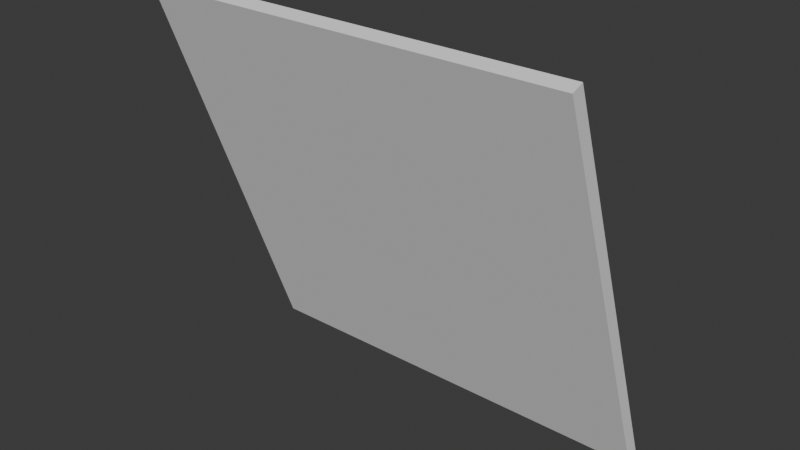 # Source: tiltedPlane.blend  (saved by Blender 4.3.34; exported with 4.5.12 LTS)
import bpy
from mathutils import Matrix  # noqa: F401  (used for matrix-valued properties, if any)

bpy.ops.wm.read_factory_settings(use_empty=True)
scene = bpy.context.scene
scene.name = 'Scene'

# ---- collections
col_collection = bpy.data.collections.new('Collection'); scene.collection.children.link(col_collection)

# ---- world
world_world = bpy.data.worlds.new('World'); scene.world = world_world
world_world.use_nodes = True; world_world.node_tree.nodes.clear()
_N = world_world.node_tree.nodes; _L = world_world.node_tree.links
n0 = _N.new('ShaderNodeOutputWorld'); n0.name = 'World Output'; n0.location = (300, 300)
n1 = _N.new('ShaderNodeBackground'); n1.name = 'Background'; n1.location = (10, 300)
n1.inputs[0].default_value = (0.05088, 0.05088, 0.05088, 1.0)
_L.new(n1.outputs[0], n0.inputs[0])
n0.is_active_output = True
world_world.color = (0.05088, 0.05088, 0.05088)
world_world.sun_shadow_jitter_overblur = 0.0

# ---- meshes
me_plane = bpy.data.meshes.new('Plane')
me_plane.from_pydata([(1.0, 1.133e-07, -1.013e-07), (1.0, 0.6985, -1.874), (-1.0, 2.585e-08, -1.013e-07), (-1.0, 0.6985, -1.874), (-0.75, 3.678e-08, -1.013e-07), (-0.5, 4.771e-08, -1.013e-07), (-0.25, 5.863e-08, -1.013e-07), (-3.041e-15, 6.956e-08, -1.013e-07), (0.25, 8.049e-08, -1.013e-07), (0.5, 9.142e-08, -1.013e-07), (0.75, 1.023e-07, -1.013e-07), (1.0, 0.08732, -0.2343), (1.0, 0.1746, -0.4685), (1.0, 0.262, -0.7028), (1.0, 0.3493, -0.937), (1.0, 0.4366, -1.171), (1.0, 0.5239, -1.406), (1.0, 0.6112, -1.64), (0.75, 0.6985, -1.874), (0.5, 0.6985, -1.874), (0.25, 0.6985, -1.874), (-3.053e-08, 0.6985, -1.874), (-0.25, 0.6985, -1.874), (-0.5, 0.6985, -1.874), (-0.75, 0.6985, -1.874), (-1.0, 0.6112, -1.64), (-1.0, 0.5239, -1.406), (-1.0, 0.4366, -1.171), (-1.0, 0.3493, -0.937), (-1.0, 0.262, -0.7028), (-1.0, 0.1746, -0.4685), (-1.0, 0.08732, -0.2343), (0.75, 0.08732, -0.2343), (0.5, 0.08732, -0.2343), (0.25, 0.08732, -0.2343), (-3.817e-09, 0.08732, -0.2343), (-0.25, 0.08732, -0.2343), (-0.5, 0.08732, -0.2343), (-0.75, 0.08732, -0.2343), (0.75, 0.1746, -0.4685), (0.5, 0.1746, -0.4685), (0.25, 0.1746, -0.4685), (-7.633e-09, 0.1746, -0.4685), (-0.25, 0.1746, -0.4685), (-0.5, 0.1746, -0.4685), (-0.75, 0.1746, -0.4685), (0.75, 0.262, -0.7028), (0.5, 0.262, -0.7028), (0.25, 0.262, -0.7028), (-1.145e-08, 0.262, -0.7028), (-0.25, 0.262, -0.7028), (-0.5, 0.262, -0.7028), (-0.75, 0.262, -0.7028), (0.75, 0.3493, -0.937), (0.5, 0.3493, -0.937), (0.25, 0.3493, -0.937), (-1.527e-08, 0.3493, -0.937), (-0.25, 0.3493, -0.937), (-0.5, 0.3493, -0.937), (-0.75, 0.3493, -0.937), (0.75, 0.4366, -1.171), (0.5, 0.4366, -1.171), (0.25, 0.4366, -1.171), (-1.908e-08, 0.4366, -1.171), (-0.25, 0.4366, -1.171), (-0.5, 0.4366, -1.171), (-0.75, 0.4366, -1.171), (0.75, 0.5239, -1.406), (0.5, 0.5239, -1.406), (0.25, 0.5239, -1.406), (-2.29e-08, 0.5239, -1.406), (-0.25, 0.5239, -1.406), (-0.5, 0.5239, -1.406), (-0.75, 0.5239, -1.406), (0.75, 0.6112, -1.64), (0.5, 0.6112, -1.64), (0.25, 0.6112, -1.64), (-2.672e-08, 0.6112, -1.64), (-0.25, 0.6112, -1.64), (-0.5, 0.6112, -1.64), (-0.75, 0.6112, -1.64), (0.75, 0.05683, 0.02118), (1.0, 0.05683, 0.02118), (1.0, 0.668, -1.619), (1.0, 0.7554, -1.853), (-0.75, 0.7554, -1.853), (-1.0, 0.7554, -1.853), (-1.0, 0.1441, -0.2131), (-1.0, 0.05683, 0.02118), (-0.75, 0.05683, 0.02118), (-0.5, 0.05683, 0.02118), (-0.25, 0.05683, 0.02118), (-2.484e-09, 0.05683, 0.02118), (0.25, 0.05683, 0.02118), (0.5, 0.05683, 0.02118), (1.0, 0.1441, -0.2131), (1.0, 0.2315, -0.4473), (1.0, 0.3188, -0.6816), (1.0, 0.4061, -0.9158), (1.0, 0.4934, -1.15), (1.0, 0.5807, -1.384), (0.75, 0.7554, -1.853), (0.5, 0.7554, -1.853), (0.25, 0.7554, -1.853), (-3.302e-08, 0.7554, -1.853), (-0.25, 0.7554, -1.853), (-0.5, 0.7554, -1.853), (-1.0, 0.668, -1.619), (-1.0, 0.5807, -1.384), (-1.0, 0.4934, -1.15), (-1.0, 0.4061, -0.9158), (-1.0, 0.3188, -0.6816), (-1.0, 0.2315, -0.4473), (-0.75, 0.1441, -0.2131), (0.75, 0.1441, -0.2131), (0.5, 0.1441, -0.2131), (0.25, 0.1441, -0.2131), (-6.301e-09, 0.1441, -0.2131), (-0.25, 0.1441, -0.2131), (-0.5, 0.1441, -0.2131), (-0.75, 0.2315, -0.4473), (0.75, 0.2315, -0.4473), (0.5, 0.2315, -0.4473), (0.25, 0.2315, -0.4473), (-1.012e-08, 0.2315, -0.4473), (-0.25, 0.2315, -0.4473), (-0.5, 0.2315, -0.4473), (-0.75, 0.3188, -0.6816), (0.75, 0.3188, -0.6816), (0.5, 0.3188, -0.6816), (0.25, 0.3188, -0.6816), (-1.393e-08, 0.3188, -0.6816), (-0.25, 0.3188, -0.6816), (-0.5, 0.3188, -0.6816), (-0.75, 0.4061, -0.9158), (0.75, 0.4061, -0.9158), (0.5, 0.4061, -0.9158), (0.25, 0.4061, -0.9158), (-1.775e-08, 0.4061, -0.9158), (-0.25, 0.4061, -0.9158), (-0.5, 0.4061, -0.9158), (-0.75, 0.4934, -1.15), (0.75, 0.4934, -1.15), (0.5, 0.4934, -1.15), (0.25, 0.4934, -1.15), (-2.157e-08, 0.4934, -1.15), (-0.25, 0.4934, -1.15), (-0.5, 0.4934, -1.15), (-0.75, 0.5807, -1.384), (0.75, 0.5807, -1.384), (0.5, 0.5807, -1.384), (0.25, 0.5807, -1.384), (-2.538e-08, 0.5807, -1.384), (-0.25, 0.5807, -1.384), (-0.5, 0.5807, -1.384), (-0.75, 0.668, -1.619), (0.75, 0.668, -1.619), (0.5, 0.668, -1.619), (0.25, 0.668, -1.619), (-2.92e-08, 0.668, -1.619), (-0.25, 0.668, -1.619), (-0.5, 0.668, -1.619)], [], [(80, 25, 3, 24), (4, 2, 31, 38), (38, 31, 30, 45), (45, 30, 29, 52), (52, 29, 28, 59), (59, 28, 27, 66), (66, 27, 26, 73), (73, 26, 25, 80), (0, 10, 32, 11), (10, 9, 33, 32), (9, 8, 34, 33), (8, 7, 35, 34), (7, 6, 36, 35), (6, 5, 37, 36), (5, 4, 38, 37), (11, 32, 39, 12), (32, 33, 40, 39), (33, 34, 41, 40), (34, 35, 42, 41), (35, 36, 43, 42), (36, 37, 44, 43), (37, 38, 45, 44), (12, 39, 46, 13), (39, 40, 47, 46), (40, 41, 48, 47), (41, 42, 49, 48), (42, 43, 50, 49), (43, 44, 51, 50), (44, 45, 52, 51), (13, 46, 53, 14), (46, 47, 54, 53), (47, 48, 55, 54), (48, 49, 56, 55), (49, 50, 57, 56), (50, 51, 58, 57), (51, 52, 59, 58), (14, 53, 60, 15), (53, 54, 61, 60), (54, 55, 62, 61), (55, 56, 63, 62), (56, 57, 64, 63), (57, 58, 65, 64), (58, 59, 66, 65), (15, 60, 67, 16), (60, 61, 68, 67), (61, 62, 69, 68), (62, 63, 70, 69), (63, 64, 71, 70), (64, 65, 72, 71), (65, 66, 73, 72), (16, 67, 74, 17), (67, 68, 75, 74), (68, 69, 76, 75), (69, 70, 77, 76), (70, 71, 78, 77), (71, 72, 79, 78), (72, 73, 80, 79), (17, 74, 18, 1), (74, 75, 19, 18), (75, 76, 20, 19), (76, 77, 21, 20), (77, 78, 22, 21), (78, 79, 23, 22), (79, 80, 24, 23), (155, 85, 86, 107), (89, 113, 87, 88), (113, 120, 112, 87), (120, 127, 111, 112), (127, 134, 110, 111), (134, 141, 109, 110), (141, 148, 108, 109), (148, 155, 107, 108), (82, 95, 114, 81), (81, 114, 115, 94), (94, 115, 116, 93), (93, 116, 117, 92), (92, 117, 118, 91), (91, 118, 119, 90), (90, 119, 113, 89), (95, 96, 121, 114), (114, 121, 122, 115), (115, 122, 123, 116), (116, 123, 124, 117), (117, 124, 125, 118), (118, 125, 126, 119), (119, 126, 120, 113), (96, 97, 128, 121), (121, 128, 129, 122), (122, 129, 130, 123), (123, 130, 131, 124), (124, 131, 132, 125), (125, 132, 133, 126), (126, 133, 127, 120), (97, 98, 135, 128), (128, 135, 136, 129), (129, 136, 137, 130), (130, 137, 138, 131), (131, 138, 139, 132), (132, 139, 140, 133), (133, 140, 134, 127), (98, 99, 142, 135), (135, 142, 143, 136), (136, 143, 144, 137), (137, 144, 145, 138), (138, 145, 146, 139), (139, 146, 147, 140), (140, 147, 141, 134), (99, 100, 149, 142), (142, 149, 150, 143), (143, 150, 151, 144), (144, 151, 152, 145), (145, 152, 153, 146), (146, 153, 154, 147), (147, 154, 148, 141), (100, 83, 156, 149), (149, 156, 157, 150), (150, 157, 158, 151), (151, 158, 159, 152), (152, 159, 160, 153), (153, 160, 161, 154), (154, 161, 155, 148), (83, 84, 101, 156), (156, 101, 102, 157), (157, 102, 103, 158), (158, 103, 104, 159), (159, 104, 105, 160), (160, 105, 106, 161), (161, 106, 85, 155), (11, 12, 96, 95), (25, 26, 108, 107), (12, 13, 97, 96), (10, 0, 82, 81), (26, 27, 109, 108), (13, 14, 98, 97), (17, 1, 84, 83), (27, 28, 110, 109), (14, 15, 99, 98), (24, 3, 86, 85), (28, 29, 111, 110), (15, 16, 100, 99), (31, 2, 88, 87), (29, 30, 112, 111), (16, 17, 83, 100), (2, 4, 89, 88), (30, 31, 87, 112), (1, 18, 101, 84), (4, 5, 90, 89), (18, 19, 102, 101), (5, 6, 91, 90), (19, 20, 103, 102), (6, 7, 92, 91), (20, 21, 104, 103), (7, 8, 93, 92), (21, 22, 105, 104), (8, 9, 94, 93), (22, 23, 106, 105), (9, 10, 81, 94), (23, 24, 85, 106), (0, 11, 95, 82), (3, 25, 107, 86)])
_uv = me_plane.uv_layers.new(name='UVMap')
_uv.uv.foreach_set('vector', [0.875, 0.875, 0.875, 1.0, 1.0, 1.0, 1.0, 0.875, 0.0, 0.875, 0.0, 1.0, 0.125, 1.0, 0.125, 0.875, 0.125, 0.875, 0.125, 1.0, 0.25, 1.0, 0.25, 0.875, 0.25, 0.875, 0.25, 1.0, 0.375, 1.0, 0.375, 0.875, 0.375, 0.875, 0.375, 1.0, 0.5, 1.0, 0.5, 0.875, 0.5, 0.875, 0.5, 1.0, 0.625, 1.0, 0.625, 0.875, 0.625, 0.875, 0.625, 1.0, 0.75, 1.0, 0.75, 0.875, 0.75, 0.875, 0.75, 1.0, 0.875, 1.0, 0.875, 0.875, 0.0, 0.0, 0.0, 0.125, 0.125, 0.125, 0.125, 0.0, 0.0, 0.125, 0.0, 0.25, 0.125, 0.25, 0.125, 0.125, 0.0, 0.25, 0.0, 0.375, 0.125, 0.375, 0.125, 0.25, 0.0, 0.375, 0.0, 0.5, 0.125, 0.5, 0.125, 0.375, 0.0, 0.5, 0.0, 0.625, 0.125, 0.625, 0.125, 0.5, 0.0, 0.625, 0.0, 0.75, 0.125, 0.75, 0.125, 0.625, 0.0, 0.75, 0.0, 0.875, 0.125, 0.875, 0.125, 0.75, 0.125, 0.0, 0.125, 0.125, 0.25, 0.125, 0.25, 0.0, 0.125, 0.125, 0.125, 0.25, 0.25, 0.25, 0.25, 0.125, 0.125, 0.25, 0.125, 0.375, 0.25, 0.375, 0.25, 0.25, 0.125, 0.375, 0.125, 0.5, 0.25, 0.5, 0.25, 0.375, 0.125, 0.5, 0.125, 0.625, 0.25, 0.625, 0.25, 0.5, 0.125, 0.625, 0.125, 0.75, 0.25, 0.75, 0.25, 0.625, 0.125, 0.75, 0.125, 0.875, 0.25, 0.875, 0.25, 0.75, 0.25, 0.0, 0.25, 0.125, 0.375, 0.125, 0.375, 0.0, 0.25, 0.125, 0.25, 0.25, 0.375, 0.25, 0.375, 0.125, 0.25, 0.25, 0.25, 0.375, 0.375, 0.375, 0.375, 0.25, 0.25, 0.375, 0.25, 0.5, 0.375, 0.5, 0.375, 0.375, 0.25, 0.5, 0.25, 0.625, 0.375, 0.625, 0.375, 0.5, 0.25, 0.625, 0.25, 0.75, 0.375, 0.75, 0.375, 0.625, 0.25, 0.75, 0.25, 0.875, 0.375, 0.875, 0.375, 0.75, 0.375, 0.0, 0.375, 0.125, 0.5, 0.125, 0.5, 0.0, 0.375, 0.125, 0.375, 0.25, 0.5, 0.25, 0.5, 0.125, 0.375, 0.25, 0.375, 0.375, 0.5, 0.375, 0.5, 0.25, 0.375, 0.375, 0.375, 0.5, 0.5, 0.5, 0.5, 0.375, 0.375, 0.5, 0.375, 0.625, 0.5, 0.625, 0.5, 0.5, 0.375, 0.625, 0.375, 0.75, 0.5, 0.75, 0.5, 0.625, 0.375, 0.75, 0.375, 0.875, 0.5, 0.875, 0.5, 0.75, 0.5, 0.0, 0.5, 0.125, 0.625, 0.125, 0.625, 0.0, 0.5, 0.125, 0.5, 0.25, 0.625, 0.25, 0.625, 0.125, 0.5, 0.25, 0.5, 0.375, 0.625, 0.375, 0.625, 0.25, 0.5, 0.375, 0.5, 0.5, 0.625, 0.5, 0.625, 0.375, 0.5, 0.5, 0.5, 0.625, 0.625, 0.625, 0.625, 0.5, 0.5, 0.625, 0.5, 0.75, 0.625, 0.75, 0.625, 0.625, 0.5, 0.75, 0.5, 0.875, 0.625, 0.875, 0.625, 0.75, 0.625, 0.0, 0.625, 0.125, 0.75, 0.125, 0.75, 0.0, 0.625, 0.125, 0.625, 0.25, 0.75, 0.25, 0.75, 0.125, 0.625, 0.25, 0.625, 0.375, 0.75, 0.375, 0.75, 0.25, 0.625, 0.375, 0.625, 0.5, 0.75, 0.5, 0.75, 0.375, 0.625, 0.5, 0.625, 0.625, 0.75, 0.625, 0.75, 0.5, 0.625, 0.625, 0.625, 0.75, 0.75, 0.75, 0.75, 0.625, 0.625, 0.75, 0.625, 0.875, 0.75, 0.875, 0.75, 0.75, 0.75, 0.0, 0.75, 0.125, 0.875, 0.125, 0.875, 0.0, 0.75, 0.125, 0.75, 0.25, 0.875, 0.25, 0.875, 0.125, 0.75, 0.25, 0.75, 0.375, 0.875, 0.375, 0.875, 0.25, 0.75, 0.375, 0.75, 0.5, 0.875, 0.5, 0.875, 0.375, 0.75, 0.5, 0.75, 0.625, 0.875, 0.625, 0.875, 0.5, 0.75, 0.625, 0.75, 0.75, 0.875, 0.75, 0.875, 0.625, 0.75, 0.75, 0.75, 0.875, 0.875, 0.875, 0.875, 0.75, 0.875, 0.0, 0.875, 0.125, 1.0, 0.125, 1.0, 0.0, 0.875, 0.125, 0.875, 0.25, 1.0, 0.25, 1.0, 0.125, 0.875, 0.25, 0.875, 0.375, 1.0, 0.375, 1.0, 0.25, 0.875, 0.375, 0.875, 0.5, 1.0, 0.5, 1.0, 0.375, 0.875, 0.5, 0.875, 0.625, 1.0, 0.625, 1.0, 0.5, 0.875, 0.625, 0.875, 0.75, 1.0, 0.75, 1.0, 0.625, 0.875, 0.75, 0.875, 0.875, 1.0, 0.875, 1.0, 0.75, 0.875, 0.875, 1.0, 0.875, 1.0, 1.0, 0.875, 1.0, 0.0, 0.875, 0.125, 0.875, 0.125, 1.0, 0.0, 1.0, 0.125, 0.875, 0.25, 0.875, 0.25, 1.0, 0.125, 1.0, 0.25, 0.875, 0.375, 0.875, 0.375, 1.0, 0.25, 1.0, 0.375, 0.875, 0.5, 0.875, 0.5, 1.0, 0.375, 1.0, 0.5, 0.875, 0.625, 0.875, 0.625, 1.0, 0.5, 1.0, 0.625, 0.875, 0.75, 0.875, 0.75, 1.0, 0.625, 1.0, 0.75, 0.875, 0.875, 0.875, 0.875, 1.0, 0.75, 1.0, 0.0, 0.0, 0.125, 0.0, 0.125, 0.125, 0.0, 0.125, 0.0, 0.125, 0.125, 0.125, 0.125, 0.25, 0.0, 0.25, 0.0, 0.25, 0.125, 0.25, 0.125, 0.375, 0.0, 0.375, 0.0, 0.375, 0.125, 0.375, 0.125, 0.5, 0.0, 0.5, 0.0, 0.5, 0.125, 0.5, 0.125, 0.625, 0.0, 0.625, 0.0, 0.625, 0.125, 0.625, 0.125, 0.75, 0.0, 0.75, 0.0, 0.75, 0.125, 0.75, 0.125, 0.875, 0.0, 0.875, 0.125, 0.0, 0.25, 0.0, 0.25, 0.125, 0.125, 0.125, 0.125, 0.125, 0.25, 0.125, 0.25, 0.25, 0.125, 0.25, 0.125, 0.25, 0.25, 0.25, 0.25, 0.375, 0.125, 0.375, 0.125, 0.375, 0.25, 0.375, 0.25, 0.5, 0.125, 0.5, 0.125, 0.5, 0.25, 0.5, 0.25, 0.625, 0.125, 0.625, 0.125, 0.625, 0.25, 0.625, 0.25, 0.75, 0.125, 0.75, 0.125, 0.75, 0.25, 0.75, 0.25, 0.875, 0.125, 0.875, 0.25, 0.0, 0.375, 0.0, 0.375, 0.125, 0.25, 0.125, 0.25, 0.125, 0.375, 0.125, 0.375, 0.25, 0.25, 0.25, 0.25, 0.25, 0.375, 0.25, 0.375, 0.375, 0.25, 0.375, 0.25, 0.375, 0.375, 0.375, 0.375, 0.5, 0.25, 0.5, 0.25, 0.5, 0.375, 0.5, 0.375, 0.625, 0.25, 0.625, 0.25, 0.625, 0.375, 0.625, 0.375, 0.75, 0.25, 0.75, 0.25, 0.75, 0.375, 0.75, 0.375, 0.875, 0.25, 0.875, 0.375, 0.0, 0.5, 0.0, 0.5, 0.125, 0.375, 0.125, 0.375, 0.125, 0.5, 0.125, 0.5, 0.25, 0.375, 0.25, 0.375, 0.25, 0.5, 0.25, 0.5, 0.375, 0.375, 0.375, 0.375, 0.375, 0.5, 0.375, 0.5, 0.5, 0.375, 0.5, 0.375, 0.5, 0.5, 0.5, 0.5, 0.625, 0.375, 0.625, 0.375, 0.625, 0.5, 0.625, 0.5, 0.75, 0.375, 0.75, 0.375, 0.75, 0.5, 0.75, 0.5, 0.875, 0.375, 0.875, 0.5, 0.0, 0.625, 0.0, 0.625, 0.125, 0.5, 0.125, 0.5, 0.125, 0.625, 0.125, 0.625, 0.25, 0.5, 0.25, 0.5, 0.25, 0.625, 0.25, 0.625, 0.375, 0.5, 0.375, 0.5, 0.375, 0.625, 0.375, 0.625, 0.5, 0.5, 0.5, 0.5, 0.5, 0.625, 0.5, 0.625, 0.625, 0.5, 0.625, 0.5, 0.625, 0.625, 0.625, 0.625, 0.75, 0.5, 0.75, 0.5, 0.75, 0.625, 0.75, 0.625, 0.875, 0.5, 0.875, 0.625, 0.0, 0.75, 0.0, 0.75, 0.125, 0.625, 0.125, 0.625, 0.125, 0.75, 0.125, 0.75, 0.25, 0.625, 0.25, 0.625, 0.25, 0.75, 0.25, 0.75, 0.375, 0.625, 0.375, 0.625, 0.375, 0.75, 0.375, 0.75, 0.5, 0.625, 0.5, 0.625, 0.5, 0.75, 0.5, 0.75, 0.625, 0.625, 0.625, 0.625, 0.625, 0.75, 0.625, 0.75, 0.75, 0.625, 0.75, 0.625, 0.75, 0.75, 0.75, 0.75, 0.875, 0.625, 0.875, 0.75, 0.0, 0.875, 0.0, 0.875, 0.125, 0.75, 0.125, 0.75, 0.125, 0.875, 0.125, 0.875, 0.25, 0.75, 0.25, 0.75, 0.25, 0.875, 0.25, 0.875, 0.375, 0.75, 0.375, 0.75, 0.375, 0.875, 0.375, 0.875, 0.5, 0.75, 0.5, 0.75, 0.5, 0.875, 0.5, 0.875, 0.625, 0.75, 0.625, 0.75, 0.625, 0.875, 0.625, 0.875, 0.75, 0.75, 0.75, 0.75, 0.75, 0.875, 0.75, 0.875, 0.875, 0.75, 0.875, 0.875, 0.0, 1.0, 0.0, 1.0, 0.125, 0.875, 0.125, 0.875, 0.125, 1.0, 0.125, 1.0, 0.25, 0.875, 0.25, 0.875, 0.25, 1.0, 0.25, 1.0, 0.375, 0.875, 0.375, 0.875, 0.375, 1.0, 0.375, 1.0, 0.5, 0.875, 0.5, 0.875, 0.5, 1.0, 0.5, 1.0, 0.625, 0.875, 0.625, 0.875, 0.625, 1.0, 0.625, 1.0, 0.75, 0.875, 0.75, 0.875, 0.75, 1.0, 0.75, 1.0, 0.875, 0.875, 0.875, 0.125, 0.0, 0.25, 0.0, 0.25, 0.0, 0.125, 0.0, 0.875, 1.0, 0.75, 1.0, 0.75, 1.0, 0.875, 1.0, 0.25, 0.0, 0.375, 0.0, 0.375, 0.0, 0.25, 0.0, 0.0, 0.125, 0.0, 0.0, 0.0, 0.0, 0.0, 0.125, 0.75, 1.0, 0.625, 1.0, 0.625, 1.0, 0.75, 1.0, 0.375, 0.0, 0.5, 0.0, 0.5, 0.0, 0.375, 0.0, 0.875, 0.0, 1.0, 0.0, 1.0, 0.0, 0.875, 0.0, 0.625, 1.0, 0.5, 1.0, 0.5, 1.0, 0.625, 1.0, 0.5, 0.0, 0.625, 0.0, 0.625, 0.0, 0.5, 0.0, 1.0, 0.875, 1.0, 1.0, 1.0, 1.0, 1.0, 0.875, 0.5, 1.0, 0.375, 1.0, 0.375, 1.0, 0.5, 1.0, 0.625, 0.0, 0.75, 0.0, 0.75, 0.0, 0.625, 0.0, 0.125, 1.0, 0.0, 1.0, 0.0, 1.0, 0.125, 1.0, 0.375, 1.0, 0.25, 1.0, 0.25, 1.0, 0.375, 1.0, 0.75, 0.0, 0.875, 0.0, 0.875, 0.0, 0.75, 0.0, 0.0, 1.0, 0.0, 0.875, 0.0, 0.875, 0.0, 1.0, 0.25, 1.0, 0.125, 1.0, 0.125, 1.0, 0.25, 1.0, 1.0, 0.0, 1.0, 0.125, 1.0, 0.125, 1.0, 0.0, 0.0, 0.875, 0.0, 0.75, 0.0, 0.75, 0.0, 0.875, 1.0, 0.125, 1.0, 0.25, 1.0, 0.25, 1.0, 0.125, 0.0, 0.75, 0.0, 0.625, 0.0, 0.625, 0.0, 0.75, 1.0, 0.25, 1.0, 0.375, 1.0, 0.375, 1.0, 0.25, 0.0, 0.625, 0.0, 0.5, 0.0, 0.5, 0.0, 0.625, 1.0, 0.375, 1.0, 0.5, 1.0, 0.5, 1.0, 0.375, 0.0, 0.5, 0.0, 0.375, 0.0, 0.375, 0.0, 0.5, 1.0, 0.5, 1.0, 0.625, 1.0, 0.625, 1.0, 0.5, 0.0, 0.375, 0.0, 0.25, 0.0, 0.25, 0.0, 0.375, 1.0, 0.625, 1.0, 0.75, 1.0, 0.75, 1.0, 0.625, 0.0, 0.25, 0.0, 0.125, 0.0, 0.125, 0.0, 0.25, 1.0, 0.75, 1.0, 0.875, 1.0, 0.875, 1.0, 0.75, 0.0, 0.0, 0.125, 0.0, 0.125, 0.0, 0.0, 0.0, 1.0, 1.0, 0.875, 1.0, 0.875, 1.0, 1.0, 1.0])
me_plane.update()

# ---- objects
ob_plane = bpy.data.objects.new('Plane', me_plane)

# ---- transforms, parenting, visibility, modifiers, constraints
ob_plane.location = (0.0, 0.0, 0.0)

# ---- collection membership
col_collection.objects.link(ob_plane)

# ---- scene / render settings (as saved in the file)
scene.frame_start = 1; scene.frame_end = 250; scene.frame_set(1)
scene.render.engine = 'BLENDER_EEVEE_NEXT'
bpy.context.view_layer.update()

# ---- added for rendering (the .blend has no active camera and no usable light): camera, sun
cam_auto = bpy.data.cameras.new('AutoCamera')
cam_auto.lens = 50.0
cam_auto.sensor_width = 36.0
cam_auto.clip_end = 1000.0
ob_auto_camera = bpy.data.objects.new('AutoCamera', cam_auto)
scene.collection.objects.link(ob_auto_camera)
ob_auto_camera.location = (2.64337, -2.79436, 1.18826)
ob_auto_camera.rotation_euler = (1.09748, -7.21219e-08, 0.694738)
scene.camera = ob_auto_camera
light_auto_sun = bpy.data.lights.new('AutoSun', 'SUN')
light_auto_sun.energy = 3.0
light_auto_sun.angle = 0.0523599
ob_auto_sun = bpy.data.objects.new('AutoSun', light_auto_sun)
scene.collection.objects.link(ob_auto_sun)
ob_auto_sun.rotation_euler = (0.872665, 0.174533, 0.523599)
bpy.context.view_layer.update()
